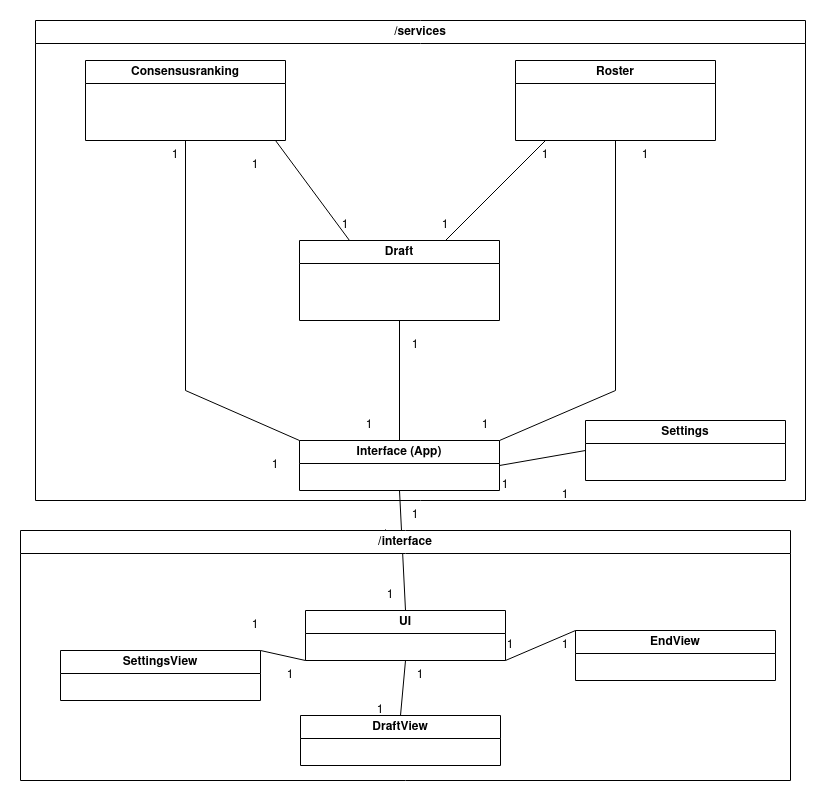

The diagram above was exported from draw.io. Its source (the exported page's mxGraphModel, read from the mxfile embedded in the PNG):
<mxGraphModel dx="1360" dy="751" grid="1" gridSize="10" guides="1" tooltips="1" connect="1" arrows="1" fold="1" page="1" pageScale="1" pageWidth="827" pageHeight="1169" math="0" shadow="0">
  <root>
    <mxCell id="WIyWlLk6GJQsqaUBKTNV-0" />
    <mxCell id="WIyWlLk6GJQsqaUBKTNV-1" parent="WIyWlLk6GJQsqaUBKTNV-0" />
    <mxCell id="8oAeZ17NhBDecinkdVzU-0" value="Draft" style="swimlane;whiteSpace=wrap;html=1;" parent="WIyWlLk6GJQsqaUBKTNV-1" vertex="1">
      <mxGeometry x="314" y="370" width="200" height="80" as="geometry" />
    </mxCell>
    <mxCell id="8oAeZ17NhBDecinkdVzU-2" value="" style="endArrow=none;html=1;rounded=0;entryX=0.5;entryY=1;entryDx=0;entryDy=0;exitX=0.5;exitY=0;exitDx=0;exitDy=0;" parent="WIyWlLk6GJQsqaUBKTNV-1" source="8oAeZ17NhBDecinkdVzU-3" target="8oAeZ17NhBDecinkdVzU-0" edge="1">
      <mxGeometry width="50" height="50" relative="1" as="geometry">
        <mxPoint x="414" y="570" as="sourcePoint" />
        <mxPoint x="410" y="440" as="targetPoint" />
      </mxGeometry>
    </mxCell>
    <mxCell id="8oAeZ17NhBDecinkdVzU-3" value="Interface (App)" style="swimlane;whiteSpace=wrap;html=1;" parent="WIyWlLk6GJQsqaUBKTNV-1" vertex="1">
      <mxGeometry x="314" y="570" width="200" height="50" as="geometry" />
    </mxCell>
    <mxCell id="8oAeZ17NhBDecinkdVzU-4" value="1" style="text;html=1;strokeColor=none;fillColor=none;align=center;verticalAlign=middle;whiteSpace=wrap;rounded=0;" parent="WIyWlLk6GJQsqaUBKTNV-1" vertex="1">
      <mxGeometry x="354" y="540" width="60" height="30" as="geometry" />
    </mxCell>
    <mxCell id="8oAeZ17NhBDecinkdVzU-5" value="&lt;div&gt;1&lt;/div&gt;" style="text;html=1;strokeColor=none;fillColor=none;align=center;verticalAlign=middle;whiteSpace=wrap;rounded=0;" parent="WIyWlLk6GJQsqaUBKTNV-1" vertex="1">
      <mxGeometry x="400" y="460" width="60" height="30" as="geometry" />
    </mxCell>
    <mxCell id="8oAeZ17NhBDecinkdVzU-6" value="Consensusranking" style="swimlane;whiteSpace=wrap;html=1;" parent="WIyWlLk6GJQsqaUBKTNV-1" vertex="1">
      <mxGeometry x="100" y="190" width="200" height="80" as="geometry" />
    </mxCell>
    <mxCell id="8oAeZ17NhBDecinkdVzU-7" value="Roster" style="swimlane;whiteSpace=wrap;html=1;" parent="WIyWlLk6GJQsqaUBKTNV-1" vertex="1">
      <mxGeometry x="530" y="190" width="200" height="80" as="geometry" />
    </mxCell>
    <mxCell id="8oAeZ17NhBDecinkdVzU-8" value="" style="endArrow=none;html=1;rounded=0;" parent="WIyWlLk6GJQsqaUBKTNV-1" edge="1">
      <mxGeometry width="50" height="50" relative="1" as="geometry">
        <mxPoint x="460" y="370" as="sourcePoint" />
        <mxPoint x="460" y="370" as="targetPoint" />
        <Array as="points">
          <mxPoint x="560" y="270" />
        </Array>
      </mxGeometry>
    </mxCell>
    <mxCell id="8oAeZ17NhBDecinkdVzU-9" value="" style="endArrow=none;html=1;rounded=0;exitX=0.25;exitY=0;exitDx=0;exitDy=0;" parent="WIyWlLk6GJQsqaUBKTNV-1" source="8oAeZ17NhBDecinkdVzU-0" edge="1">
      <mxGeometry width="50" height="50" relative="1" as="geometry">
        <mxPoint x="390" y="440" as="sourcePoint" />
        <mxPoint x="290" y="270" as="targetPoint" />
        <Array as="points" />
      </mxGeometry>
    </mxCell>
    <mxCell id="8oAeZ17NhBDecinkdVzU-10" value="1" style="text;html=1;strokeColor=none;fillColor=none;align=center;verticalAlign=middle;whiteSpace=wrap;rounded=0;" parent="WIyWlLk6GJQsqaUBKTNV-1" vertex="1">
      <mxGeometry x="240" y="280" width="60" height="30" as="geometry" />
    </mxCell>
    <mxCell id="8oAeZ17NhBDecinkdVzU-11" value="1" style="text;html=1;strokeColor=none;fillColor=none;align=center;verticalAlign=middle;whiteSpace=wrap;rounded=0;" parent="WIyWlLk6GJQsqaUBKTNV-1" vertex="1">
      <mxGeometry x="330" y="340" width="60" height="30" as="geometry" />
    </mxCell>
    <mxCell id="8oAeZ17NhBDecinkdVzU-12" value="1" style="text;html=1;strokeColor=none;fillColor=none;align=center;verticalAlign=middle;whiteSpace=wrap;rounded=0;" parent="WIyWlLk6GJQsqaUBKTNV-1" vertex="1">
      <mxGeometry x="430" y="340" width="60" height="30" as="geometry" />
    </mxCell>
    <mxCell id="8oAeZ17NhBDecinkdVzU-15" value="1" style="text;html=1;strokeColor=none;fillColor=none;align=center;verticalAlign=middle;whiteSpace=wrap;rounded=0;" parent="WIyWlLk6GJQsqaUBKTNV-1" vertex="1">
      <mxGeometry x="530" y="270" width="60" height="30" as="geometry" />
    </mxCell>
    <mxCell id="8oAeZ17NhBDecinkdVzU-16" value="" style="endArrow=none;html=1;rounded=0;entryX=0.5;entryY=1;entryDx=0;entryDy=0;exitX=1;exitY=0;exitDx=0;exitDy=0;" parent="WIyWlLk6GJQsqaUBKTNV-1" source="8oAeZ17NhBDecinkdVzU-3" target="8oAeZ17NhBDecinkdVzU-7" edge="1">
      <mxGeometry width="50" height="50" relative="1" as="geometry">
        <mxPoint x="390" y="440" as="sourcePoint" />
        <mxPoint x="440" y="390" as="targetPoint" />
        <Array as="points">
          <mxPoint x="630" y="520" />
        </Array>
      </mxGeometry>
    </mxCell>
    <mxCell id="8oAeZ17NhBDecinkdVzU-17" value="" style="endArrow=none;html=1;rounded=0;exitX=0;exitY=0;exitDx=0;exitDy=0;entryX=0.5;entryY=1;entryDx=0;entryDy=0;" parent="WIyWlLk6GJQsqaUBKTNV-1" source="8oAeZ17NhBDecinkdVzU-3" target="8oAeZ17NhBDecinkdVzU-6" edge="1">
      <mxGeometry width="50" height="50" relative="1" as="geometry">
        <mxPoint x="390" y="440" as="sourcePoint" />
        <mxPoint x="440" y="390" as="targetPoint" />
        <Array as="points">
          <mxPoint x="200" y="520" />
        </Array>
      </mxGeometry>
    </mxCell>
    <mxCell id="8oAeZ17NhBDecinkdVzU-18" value="1" style="text;html=1;strokeColor=none;fillColor=none;align=center;verticalAlign=middle;whiteSpace=wrap;rounded=0;" parent="WIyWlLk6GJQsqaUBKTNV-1" vertex="1">
      <mxGeometry x="160" y="270" width="60" height="30" as="geometry" />
    </mxCell>
    <mxCell id="8oAeZ17NhBDecinkdVzU-19" value="1" style="text;html=1;strokeColor=none;fillColor=none;align=center;verticalAlign=middle;whiteSpace=wrap;rounded=0;" parent="WIyWlLk6GJQsqaUBKTNV-1" vertex="1">
      <mxGeometry x="260" y="580" width="60" height="30" as="geometry" />
    </mxCell>
    <mxCell id="8oAeZ17NhBDecinkdVzU-21" value="1" style="text;html=1;strokeColor=none;fillColor=none;align=center;verticalAlign=middle;whiteSpace=wrap;rounded=0;" parent="WIyWlLk6GJQsqaUBKTNV-1" vertex="1">
      <mxGeometry x="630" y="270" width="60" height="30" as="geometry" />
    </mxCell>
    <mxCell id="8oAeZ17NhBDecinkdVzU-22" value="1" style="text;html=1;strokeColor=none;fillColor=none;align=center;verticalAlign=middle;whiteSpace=wrap;rounded=0;" parent="WIyWlLk6GJQsqaUBKTNV-1" vertex="1">
      <mxGeometry x="470" y="540" width="60" height="30" as="geometry" />
    </mxCell>
    <mxCell id="8oAeZ17NhBDecinkdVzU-23" value="&lt;div&gt;Settings&lt;/div&gt;" style="swimlane;whiteSpace=wrap;html=1;" parent="WIyWlLk6GJQsqaUBKTNV-1" vertex="1">
      <mxGeometry x="600" y="550" width="200" height="60" as="geometry" />
    </mxCell>
    <mxCell id="8oAeZ17NhBDecinkdVzU-24" value="" style="endArrow=none;html=1;rounded=0;entryX=0;entryY=0.5;entryDx=0;entryDy=0;exitX=1;exitY=0.5;exitDx=0;exitDy=0;" parent="WIyWlLk6GJQsqaUBKTNV-1" source="8oAeZ17NhBDecinkdVzU-3" target="8oAeZ17NhBDecinkdVzU-23" edge="1">
      <mxGeometry width="50" height="50" relative="1" as="geometry">
        <mxPoint x="520" y="610" as="sourcePoint" />
        <mxPoint x="440" y="510" as="targetPoint" />
      </mxGeometry>
    </mxCell>
    <mxCell id="8oAeZ17NhBDecinkdVzU-25" value="1" style="text;html=1;strokeColor=none;fillColor=none;align=center;verticalAlign=middle;whiteSpace=wrap;rounded=0;" parent="WIyWlLk6GJQsqaUBKTNV-1" vertex="1">
      <mxGeometry x="550" y="610" width="60" height="30" as="geometry" />
    </mxCell>
    <mxCell id="8oAeZ17NhBDecinkdVzU-26" value="1" style="text;html=1;strokeColor=none;fillColor=none;align=center;verticalAlign=middle;whiteSpace=wrap;rounded=0;" parent="WIyWlLk6GJQsqaUBKTNV-1" vertex="1">
      <mxGeometry x="490" y="600" width="60" height="30" as="geometry" />
    </mxCell>
    <mxCell id="EaTnfu-dJG8C31BwACvX-1" value="UI" style="swimlane;whiteSpace=wrap;html=1;" vertex="1" parent="WIyWlLk6GJQsqaUBKTNV-1">
      <mxGeometry x="320" y="740" width="200" height="50" as="geometry" />
    </mxCell>
    <mxCell id="EaTnfu-dJG8C31BwACvX-5" value="&lt;div&gt;EndView&lt;/div&gt;" style="swimlane;whiteSpace=wrap;html=1;" vertex="1" parent="WIyWlLk6GJQsqaUBKTNV-1">
      <mxGeometry x="590" y="760" width="200" height="50" as="geometry" />
    </mxCell>
    <mxCell id="EaTnfu-dJG8C31BwACvX-6" value="" style="endArrow=none;html=1;rounded=0;exitX=0.5;exitY=0;exitDx=0;exitDy=0;entryX=0.5;entryY=1;entryDx=0;entryDy=0;" edge="1" parent="WIyWlLk6GJQsqaUBKTNV-1" source="EaTnfu-dJG8C31BwACvX-1" target="8oAeZ17NhBDecinkdVzU-3">
      <mxGeometry width="50" height="50" relative="1" as="geometry">
        <mxPoint x="390" y="660" as="sourcePoint" />
        <mxPoint x="420" y="640" as="targetPoint" />
      </mxGeometry>
    </mxCell>
    <mxCell id="EaTnfu-dJG8C31BwACvX-7" value="" style="endArrow=none;html=1;rounded=0;entryX=0;entryY=1;entryDx=0;entryDy=0;exitX=1;exitY=0;exitDx=0;exitDy=0;" edge="1" parent="WIyWlLk6GJQsqaUBKTNV-1" source="EaTnfu-dJG8C31BwACvX-2" target="EaTnfu-dJG8C31BwACvX-1">
      <mxGeometry width="50" height="50" relative="1" as="geometry">
        <mxPoint x="280" y="760" as="sourcePoint" />
        <mxPoint x="440" y="610" as="targetPoint" />
      </mxGeometry>
    </mxCell>
    <mxCell id="EaTnfu-dJG8C31BwACvX-8" value="" style="endArrow=none;html=1;rounded=0;entryX=0.5;entryY=1;entryDx=0;entryDy=0;exitX=0.5;exitY=0;exitDx=0;exitDy=0;" edge="1" parent="WIyWlLk6GJQsqaUBKTNV-1" source="EaTnfu-dJG8C31BwACvX-3" target="EaTnfu-dJG8C31BwACvX-1">
      <mxGeometry width="50" height="50" relative="1" as="geometry">
        <mxPoint x="390" y="660" as="sourcePoint" />
        <mxPoint x="440" y="610" as="targetPoint" />
      </mxGeometry>
    </mxCell>
    <mxCell id="EaTnfu-dJG8C31BwACvX-9" value="" style="endArrow=none;html=1;rounded=0;entryX=0;entryY=0;entryDx=0;entryDy=0;exitX=1;exitY=1;exitDx=0;exitDy=0;" edge="1" parent="WIyWlLk6GJQsqaUBKTNV-1" source="EaTnfu-dJG8C31BwACvX-1" target="EaTnfu-dJG8C31BwACvX-5">
      <mxGeometry width="50" height="50" relative="1" as="geometry">
        <mxPoint x="390" y="660" as="sourcePoint" />
        <mxPoint x="440" y="610" as="targetPoint" />
      </mxGeometry>
    </mxCell>
    <mxCell id="EaTnfu-dJG8C31BwACvX-10" value="1" style="text;html=1;strokeColor=none;fillColor=none;align=center;verticalAlign=middle;whiteSpace=wrap;rounded=0;" vertex="1" parent="WIyWlLk6GJQsqaUBKTNV-1">
      <mxGeometry x="240" y="740" width="60" height="30" as="geometry" />
    </mxCell>
    <mxCell id="EaTnfu-dJG8C31BwACvX-16" value="1" style="text;html=1;strokeColor=none;fillColor=none;align=center;verticalAlign=middle;whiteSpace=wrap;rounded=0;" vertex="1" parent="WIyWlLk6GJQsqaUBKTNV-1">
      <mxGeometry x="550" y="760" width="60" height="30" as="geometry" />
    </mxCell>
    <mxCell id="EaTnfu-dJG8C31BwACvX-17" value="1" style="text;html=1;strokeColor=none;fillColor=none;align=center;verticalAlign=middle;whiteSpace=wrap;rounded=0;" vertex="1" parent="WIyWlLk6GJQsqaUBKTNV-1">
      <mxGeometry x="400" y="630" width="60" height="30" as="geometry" />
    </mxCell>
    <mxCell id="EaTnfu-dJG8C31BwACvX-21" value="1" style="text;html=1;strokeColor=none;fillColor=none;align=center;verticalAlign=middle;whiteSpace=wrap;rounded=0;" vertex="1" parent="WIyWlLk6GJQsqaUBKTNV-1">
      <mxGeometry x="370" y="650" width="60" height="30" as="geometry" />
    </mxCell>
    <mxCell id="EaTnfu-dJG8C31BwACvX-24" value="&lt;div&gt;/interface&lt;br&gt;&lt;/div&gt;" style="swimlane;whiteSpace=wrap;html=1;" vertex="1" parent="WIyWlLk6GJQsqaUBKTNV-1">
      <mxGeometry x="35" y="660" width="770" height="250" as="geometry" />
    </mxCell>
    <mxCell id="EaTnfu-dJG8C31BwACvX-3" value="DraftView" style="swimlane;whiteSpace=wrap;html=1;" vertex="1" parent="EaTnfu-dJG8C31BwACvX-24">
      <mxGeometry x="280" y="185" width="200" height="50" as="geometry" />
    </mxCell>
    <mxCell id="EaTnfu-dJG8C31BwACvX-14" value="1" style="text;html=1;strokeColor=none;fillColor=none;align=center;verticalAlign=middle;whiteSpace=wrap;rounded=0;" vertex="1" parent="EaTnfu-dJG8C31BwACvX-3">
      <mxGeometry x="50" y="-20" width="60" height="30" as="geometry" />
    </mxCell>
    <mxCell id="EaTnfu-dJG8C31BwACvX-13" value="1" style="text;html=1;strokeColor=none;fillColor=none;align=center;verticalAlign=middle;whiteSpace=wrap;rounded=0;" vertex="1" parent="EaTnfu-dJG8C31BwACvX-24">
      <mxGeometry x="370" y="130" width="60" height="30" as="geometry" />
    </mxCell>
    <mxCell id="EaTnfu-dJG8C31BwACvX-15" value="1" style="text;html=1;strokeColor=none;fillColor=none;align=center;verticalAlign=middle;whiteSpace=wrap;rounded=0;" vertex="1" parent="EaTnfu-dJG8C31BwACvX-24">
      <mxGeometry x="460" y="100" width="60" height="30" as="geometry" />
    </mxCell>
    <mxCell id="EaTnfu-dJG8C31BwACvX-2" value="&lt;div&gt;SettingsView&lt;/div&gt;" style="swimlane;whiteSpace=wrap;html=1;" vertex="1" parent="EaTnfu-dJG8C31BwACvX-24">
      <mxGeometry x="40" y="120" width="200" height="50" as="geometry" />
    </mxCell>
    <mxCell id="EaTnfu-dJG8C31BwACvX-23" value="1" style="text;html=1;strokeColor=none;fillColor=none;align=center;verticalAlign=middle;whiteSpace=wrap;rounded=0;" vertex="1" parent="EaTnfu-dJG8C31BwACvX-24">
      <mxGeometry x="240" y="130" width="60" height="30" as="geometry" />
    </mxCell>
    <mxCell id="EaTnfu-dJG8C31BwACvX-26" value="1" style="text;html=1;strokeColor=none;fillColor=none;align=center;verticalAlign=middle;whiteSpace=wrap;rounded=0;" vertex="1" parent="EaTnfu-dJG8C31BwACvX-24">
      <mxGeometry x="340" y="50" width="60" height="30" as="geometry" />
    </mxCell>
    <mxCell id="EaTnfu-dJG8C31BwACvX-27" value="/services" style="swimlane;whiteSpace=wrap;html=1;" vertex="1" parent="WIyWlLk6GJQsqaUBKTNV-1">
      <mxGeometry x="50" y="150" width="770" height="480" as="geometry" />
    </mxCell>
  </root>
</mxGraphModel>